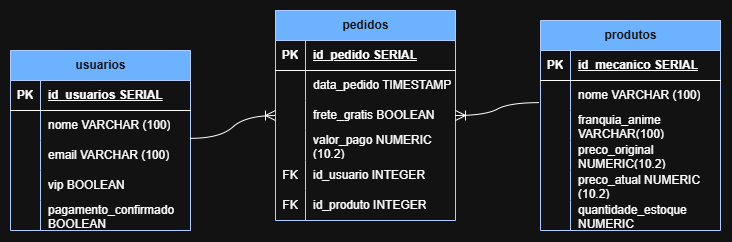

The diagram above was exported from draw.io. Its source (the exported page's mxGraphModel, read from the mxfile embedded in the PNG):
<mxGraphModel dx="768" dy="690" grid="1" gridSize="10" guides="1" tooltips="1" connect="1" arrows="1" fold="1" page="1" pageScale="1" pageWidth="827" pageHeight="1169" math="0" shadow="0">
  <root>
    <mxCell id="0" />
    <mxCell id="1" parent="0" />
    <mxCell id="8hKaYd2uCDplLrWlto6--1" parent="1" style="shape=table;startSize=30;container=1;collapsible=1;childLayout=tableLayout;fixedRows=1;rowLines=0;fontStyle=1;align=center;resizeLast=1;html=1;fillColor=#0050ef;fontColor=#ffffff;strokeColor=#001DBC;" value="usuarios" vertex="1">
      <mxGeometry height="180" width="180" x="150" y="320" as="geometry" />
    </mxCell>
    <mxCell id="8hKaYd2uCDplLrWlto6--2" parent="8hKaYd2uCDplLrWlto6--1" style="shape=tableRow;horizontal=0;startSize=0;swimlaneHead=0;swimlaneBody=0;fillColor=none;collapsible=0;dropTarget=0;points=[[0,0.5],[1,0.5]];portConstraint=eastwest;top=0;left=0;right=0;bottom=1;" value="" vertex="1">
      <mxGeometry height="30" width="180" y="30" as="geometry" />
    </mxCell>
    <mxCell id="8hKaYd2uCDplLrWlto6--3" parent="8hKaYd2uCDplLrWlto6--2" style="shape=partialRectangle;connectable=0;fillColor=none;top=0;left=0;bottom=0;right=0;fontStyle=1;overflow=hidden;whiteSpace=wrap;html=1;" value="PK" vertex="1">
      <mxGeometry height="30" width="30" as="geometry">
        <mxRectangle height="30" width="30" as="alternateBounds" />
      </mxGeometry>
    </mxCell>
    <mxCell id="8hKaYd2uCDplLrWlto6--4" parent="8hKaYd2uCDplLrWlto6--2" style="shape=partialRectangle;connectable=0;fillColor=none;top=0;left=0;bottom=0;right=0;align=left;spacingLeft=6;fontStyle=5;overflow=hidden;whiteSpace=wrap;html=1;" value="id_usuarios SERIAL" vertex="1">
      <mxGeometry height="30" width="150" x="30" as="geometry">
        <mxRectangle height="30" width="150" as="alternateBounds" />
      </mxGeometry>
    </mxCell>
    <mxCell id="8hKaYd2uCDplLrWlto6--5" parent="8hKaYd2uCDplLrWlto6--1" style="shape=tableRow;horizontal=0;startSize=0;swimlaneHead=0;swimlaneBody=0;fillColor=none;collapsible=0;dropTarget=0;points=[[0,0.5],[1,0.5]];portConstraint=eastwest;top=0;left=0;right=0;bottom=0;" value="" vertex="1">
      <mxGeometry height="30" width="180" y="60" as="geometry" />
    </mxCell>
    <mxCell id="8hKaYd2uCDplLrWlto6--6" parent="8hKaYd2uCDplLrWlto6--5" style="shape=partialRectangle;connectable=0;fillColor=none;top=0;left=0;bottom=0;right=0;editable=1;overflow=hidden;whiteSpace=wrap;html=1;" value="" vertex="1">
      <mxGeometry height="30" width="30" as="geometry">
        <mxRectangle height="30" width="30" as="alternateBounds" />
      </mxGeometry>
    </mxCell>
    <mxCell id="8hKaYd2uCDplLrWlto6--7" parent="8hKaYd2uCDplLrWlto6--5" style="shape=partialRectangle;connectable=0;fillColor=none;top=0;left=0;bottom=0;right=0;align=left;spacingLeft=6;overflow=hidden;whiteSpace=wrap;html=1;" value="nome VARCHAR (100)" vertex="1">
      <mxGeometry height="30" width="150" x="30" as="geometry">
        <mxRectangle height="30" width="150" as="alternateBounds" />
      </mxGeometry>
    </mxCell>
    <mxCell id="8hKaYd2uCDplLrWlto6--8" parent="8hKaYd2uCDplLrWlto6--1" style="shape=tableRow;horizontal=0;startSize=0;swimlaneHead=0;swimlaneBody=0;fillColor=none;collapsible=0;dropTarget=0;points=[[0,0.5],[1,0.5]];portConstraint=eastwest;top=0;left=0;right=0;bottom=0;" value="" vertex="1">
      <mxGeometry height="30" width="180" y="90" as="geometry" />
    </mxCell>
    <mxCell id="8hKaYd2uCDplLrWlto6--9" parent="8hKaYd2uCDplLrWlto6--8" style="shape=partialRectangle;connectable=0;fillColor=none;top=0;left=0;bottom=0;right=0;editable=1;overflow=hidden;whiteSpace=wrap;html=1;" value="" vertex="1">
      <mxGeometry height="30" width="30" as="geometry">
        <mxRectangle height="30" width="30" as="alternateBounds" />
      </mxGeometry>
    </mxCell>
    <mxCell id="8hKaYd2uCDplLrWlto6--10" parent="8hKaYd2uCDplLrWlto6--8" style="shape=partialRectangle;connectable=0;fillColor=none;top=0;left=0;bottom=0;right=0;align=left;spacingLeft=6;overflow=hidden;whiteSpace=wrap;html=1;" value="email VARCHAR (100)" vertex="1">
      <mxGeometry height="30" width="150" x="30" as="geometry">
        <mxRectangle height="30" width="150" as="alternateBounds" />
      </mxGeometry>
    </mxCell>
    <mxCell id="8hKaYd2uCDplLrWlto6--11" parent="8hKaYd2uCDplLrWlto6--1" style="shape=tableRow;horizontal=0;startSize=0;swimlaneHead=0;swimlaneBody=0;fillColor=none;collapsible=0;dropTarget=0;points=[[0,0.5],[1,0.5]];portConstraint=eastwest;top=0;left=0;right=0;bottom=0;" value="" vertex="1">
      <mxGeometry height="30" width="180" y="120" as="geometry" />
    </mxCell>
    <mxCell id="8hKaYd2uCDplLrWlto6--12" parent="8hKaYd2uCDplLrWlto6--11" style="shape=partialRectangle;connectable=0;fillColor=none;top=0;left=0;bottom=0;right=0;editable=1;overflow=hidden;whiteSpace=wrap;html=1;" value="" vertex="1">
      <mxGeometry height="30" width="30" as="geometry">
        <mxRectangle height="30" width="30" as="alternateBounds" />
      </mxGeometry>
    </mxCell>
    <mxCell id="8hKaYd2uCDplLrWlto6--13" parent="8hKaYd2uCDplLrWlto6--11" style="shape=partialRectangle;connectable=0;fillColor=none;top=0;left=0;bottom=0;right=0;align=left;spacingLeft=6;overflow=hidden;whiteSpace=wrap;html=1;" value="vip BOOLEAN" vertex="1">
      <mxGeometry height="30" width="150" x="30" as="geometry">
        <mxRectangle height="30" width="150" as="alternateBounds" />
      </mxGeometry>
    </mxCell>
    <mxCell id="8hKaYd2uCDplLrWlto6--67" parent="8hKaYd2uCDplLrWlto6--1" style="shape=tableRow;horizontal=0;startSize=0;swimlaneHead=0;swimlaneBody=0;fillColor=none;collapsible=0;dropTarget=0;points=[[0,0.5],[1,0.5]];portConstraint=eastwest;top=0;left=0;right=0;bottom=0;" value="" vertex="1">
      <mxGeometry height="30" width="180" y="150" as="geometry" />
    </mxCell>
    <mxCell id="8hKaYd2uCDplLrWlto6--68" parent="8hKaYd2uCDplLrWlto6--67" style="shape=partialRectangle;connectable=0;fillColor=none;top=0;left=0;bottom=0;right=0;editable=1;overflow=hidden;whiteSpace=wrap;html=1;" value="" vertex="1">
      <mxGeometry height="30" width="30" as="geometry">
        <mxRectangle height="30" width="30" as="alternateBounds" />
      </mxGeometry>
    </mxCell>
    <mxCell id="8hKaYd2uCDplLrWlto6--69" parent="8hKaYd2uCDplLrWlto6--67" style="shape=partialRectangle;connectable=0;fillColor=none;top=0;left=0;bottom=0;right=0;align=left;spacingLeft=6;overflow=hidden;whiteSpace=wrap;html=1;" value="pagamento_confirmado BOOLEAN" vertex="1">
      <mxGeometry height="30" width="150" x="30" as="geometry">
        <mxRectangle height="30" width="150" as="alternateBounds" />
      </mxGeometry>
    </mxCell>
    <mxCell id="8hKaYd2uCDplLrWlto6--14" parent="1" style="shape=table;startSize=30;container=1;collapsible=1;childLayout=tableLayout;fixedRows=1;rowLines=0;fontStyle=1;align=center;resizeLast=1;html=1;fillColor=#0050ef;fontColor=#ffffff;strokeColor=#001DBC;" value="produtos" vertex="1">
      <mxGeometry height="210" width="180" x="680" y="290" as="geometry" />
    </mxCell>
    <mxCell id="8hKaYd2uCDplLrWlto6--15" parent="8hKaYd2uCDplLrWlto6--14" style="shape=tableRow;horizontal=0;startSize=0;swimlaneHead=0;swimlaneBody=0;fillColor=none;collapsible=0;dropTarget=0;points=[[0,0.5],[1,0.5]];portConstraint=eastwest;top=0;left=0;right=0;bottom=1;" value="" vertex="1">
      <mxGeometry height="30" width="180" y="30" as="geometry" />
    </mxCell>
    <mxCell id="8hKaYd2uCDplLrWlto6--16" parent="8hKaYd2uCDplLrWlto6--15" style="shape=partialRectangle;connectable=0;fillColor=none;top=0;left=0;bottom=0;right=0;fontStyle=1;overflow=hidden;whiteSpace=wrap;html=1;" value="PK" vertex="1">
      <mxGeometry height="30" width="30" as="geometry">
        <mxRectangle height="30" width="30" as="alternateBounds" />
      </mxGeometry>
    </mxCell>
    <mxCell id="8hKaYd2uCDplLrWlto6--17" parent="8hKaYd2uCDplLrWlto6--15" style="shape=partialRectangle;connectable=0;fillColor=none;top=0;left=0;bottom=0;right=0;align=left;spacingLeft=6;fontStyle=5;overflow=hidden;whiteSpace=wrap;html=1;" value="id_mecanico SERIAL" vertex="1">
      <mxGeometry height="30" width="150" x="30" as="geometry">
        <mxRectangle height="30" width="150" as="alternateBounds" />
      </mxGeometry>
    </mxCell>
    <mxCell id="8hKaYd2uCDplLrWlto6--18" parent="8hKaYd2uCDplLrWlto6--14" style="shape=tableRow;horizontal=0;startSize=0;swimlaneHead=0;swimlaneBody=0;fillColor=none;collapsible=0;dropTarget=0;points=[[0,0.5],[1,0.5]];portConstraint=eastwest;top=0;left=0;right=0;bottom=0;" value="" vertex="1">
      <mxGeometry height="30" width="180" y="60" as="geometry" />
    </mxCell>
    <mxCell id="8hKaYd2uCDplLrWlto6--19" parent="8hKaYd2uCDplLrWlto6--18" style="shape=partialRectangle;connectable=0;fillColor=none;top=0;left=0;bottom=0;right=0;editable=1;overflow=hidden;whiteSpace=wrap;html=1;" value="" vertex="1">
      <mxGeometry height="30" width="30" as="geometry">
        <mxRectangle height="30" width="30" as="alternateBounds" />
      </mxGeometry>
    </mxCell>
    <mxCell id="8hKaYd2uCDplLrWlto6--20" parent="8hKaYd2uCDplLrWlto6--18" style="shape=partialRectangle;connectable=0;fillColor=none;top=0;left=0;bottom=0;right=0;align=left;spacingLeft=6;overflow=hidden;whiteSpace=wrap;html=1;" value="nome VARCHAR (100)" vertex="1">
      <mxGeometry height="30" width="150" x="30" as="geometry">
        <mxRectangle height="30" width="150" as="alternateBounds" />
      </mxGeometry>
    </mxCell>
    <mxCell id="8hKaYd2uCDplLrWlto6--21" parent="8hKaYd2uCDplLrWlto6--14" style="shape=tableRow;horizontal=0;startSize=0;swimlaneHead=0;swimlaneBody=0;fillColor=none;collapsible=0;dropTarget=0;points=[[0,0.5],[1,0.5]];portConstraint=eastwest;top=0;left=0;right=0;bottom=0;" value="" vertex="1">
      <mxGeometry height="30" width="180" y="90" as="geometry" />
    </mxCell>
    <mxCell id="8hKaYd2uCDplLrWlto6--22" parent="8hKaYd2uCDplLrWlto6--21" style="shape=partialRectangle;connectable=0;fillColor=none;top=0;left=0;bottom=0;right=0;editable=1;overflow=hidden;whiteSpace=wrap;html=1;" value="" vertex="1">
      <mxGeometry height="30" width="30" as="geometry">
        <mxRectangle height="30" width="30" as="alternateBounds" />
      </mxGeometry>
    </mxCell>
    <mxCell id="8hKaYd2uCDplLrWlto6--23" parent="8hKaYd2uCDplLrWlto6--21" style="shape=partialRectangle;connectable=0;fillColor=none;top=0;left=0;bottom=0;right=0;align=left;spacingLeft=6;overflow=hidden;whiteSpace=wrap;html=1;" value="franquia_anime VARCHAR(100)" vertex="1">
      <mxGeometry height="30" width="150" x="30" as="geometry">
        <mxRectangle height="30" width="150" as="alternateBounds" />
      </mxGeometry>
    </mxCell>
    <mxCell id="8hKaYd2uCDplLrWlto6--70" parent="8hKaYd2uCDplLrWlto6--14" style="shape=tableRow;horizontal=0;startSize=0;swimlaneHead=0;swimlaneBody=0;fillColor=none;collapsible=0;dropTarget=0;points=[[0,0.5],[1,0.5]];portConstraint=eastwest;top=0;left=0;right=0;bottom=0;" value="" vertex="1">
      <mxGeometry height="30" width="180" y="120" as="geometry" />
    </mxCell>
    <mxCell id="8hKaYd2uCDplLrWlto6--71" parent="8hKaYd2uCDplLrWlto6--70" style="shape=partialRectangle;connectable=0;fillColor=none;top=0;left=0;bottom=0;right=0;editable=1;overflow=hidden;whiteSpace=wrap;html=1;" value="" vertex="1">
      <mxGeometry height="30" width="30" as="geometry">
        <mxRectangle height="30" width="30" as="alternateBounds" />
      </mxGeometry>
    </mxCell>
    <mxCell id="8hKaYd2uCDplLrWlto6--72" parent="8hKaYd2uCDplLrWlto6--70" style="shape=partialRectangle;connectable=0;fillColor=none;top=0;left=0;bottom=0;right=0;align=left;spacingLeft=6;overflow=hidden;whiteSpace=wrap;html=1;" value="preco_original NUMERIC(10.2)" vertex="1">
      <mxGeometry height="30" width="150" x="30" as="geometry">
        <mxRectangle height="30" width="150" as="alternateBounds" />
      </mxGeometry>
    </mxCell>
    <mxCell id="8hKaYd2uCDplLrWlto6--73" parent="8hKaYd2uCDplLrWlto6--14" style="shape=tableRow;horizontal=0;startSize=0;swimlaneHead=0;swimlaneBody=0;fillColor=none;collapsible=0;dropTarget=0;points=[[0,0.5],[1,0.5]];portConstraint=eastwest;top=0;left=0;right=0;bottom=0;" value="" vertex="1">
      <mxGeometry height="30" width="180" y="150" as="geometry" />
    </mxCell>
    <mxCell id="8hKaYd2uCDplLrWlto6--74" parent="8hKaYd2uCDplLrWlto6--73" style="shape=partialRectangle;connectable=0;fillColor=none;top=0;left=0;bottom=0;right=0;editable=1;overflow=hidden;whiteSpace=wrap;html=1;" value="" vertex="1">
      <mxGeometry height="30" width="30" as="geometry">
        <mxRectangle height="30" width="30" as="alternateBounds" />
      </mxGeometry>
    </mxCell>
    <mxCell id="8hKaYd2uCDplLrWlto6--75" parent="8hKaYd2uCDplLrWlto6--73" style="shape=partialRectangle;connectable=0;fillColor=none;top=0;left=0;bottom=0;right=0;align=left;spacingLeft=6;overflow=hidden;whiteSpace=wrap;html=1;" value="preco_atual NUMERIC (10.2)" vertex="1">
      <mxGeometry height="30" width="150" x="30" as="geometry">
        <mxRectangle height="30" width="150" as="alternateBounds" />
      </mxGeometry>
    </mxCell>
    <mxCell id="8hKaYd2uCDplLrWlto6--76" parent="8hKaYd2uCDplLrWlto6--14" style="shape=tableRow;horizontal=0;startSize=0;swimlaneHead=0;swimlaneBody=0;fillColor=none;collapsible=0;dropTarget=0;points=[[0,0.5],[1,0.5]];portConstraint=eastwest;top=0;left=0;right=0;bottom=0;" value="" vertex="1">
      <mxGeometry height="30" width="180" y="180" as="geometry" />
    </mxCell>
    <mxCell id="8hKaYd2uCDplLrWlto6--77" parent="8hKaYd2uCDplLrWlto6--76" style="shape=partialRectangle;connectable=0;fillColor=none;top=0;left=0;bottom=0;right=0;editable=1;overflow=hidden;whiteSpace=wrap;html=1;" value="" vertex="1">
      <mxGeometry height="30" width="30" as="geometry">
        <mxRectangle height="30" width="30" as="alternateBounds" />
      </mxGeometry>
    </mxCell>
    <mxCell id="8hKaYd2uCDplLrWlto6--78" parent="8hKaYd2uCDplLrWlto6--76" style="shape=partialRectangle;connectable=0;fillColor=none;top=0;left=0;bottom=0;right=0;align=left;spacingLeft=6;overflow=hidden;whiteSpace=wrap;html=1;" value="quantidade_estoque NUMERIC&amp;nbsp;" vertex="1">
      <mxGeometry height="30" width="150" x="30" as="geometry">
        <mxRectangle height="30" width="150" as="alternateBounds" />
      </mxGeometry>
    </mxCell>
    <mxCell id="8hKaYd2uCDplLrWlto6--27" parent="1" style="shape=table;startSize=30;container=1;collapsible=1;childLayout=tableLayout;fixedRows=1;rowLines=0;fontStyle=1;align=center;resizeLast=1;html=1;fillColor=#0050ef;fontColor=#ffffff;strokeColor=#001DBC;" value="pedidos" vertex="1">
      <mxGeometry height="210" width="180" x="415" y="280" as="geometry" />
    </mxCell>
    <mxCell id="8hKaYd2uCDplLrWlto6--28" parent="8hKaYd2uCDplLrWlto6--27" style="shape=tableRow;horizontal=0;startSize=0;swimlaneHead=0;swimlaneBody=0;fillColor=none;collapsible=0;dropTarget=0;points=[[0,0.5],[1,0.5]];portConstraint=eastwest;top=0;left=0;right=0;bottom=1;" value="" vertex="1">
      <mxGeometry height="30" width="180" y="30" as="geometry" />
    </mxCell>
    <mxCell id="8hKaYd2uCDplLrWlto6--29" parent="8hKaYd2uCDplLrWlto6--28" style="shape=partialRectangle;connectable=0;fillColor=none;top=0;left=0;bottom=0;right=0;fontStyle=1;overflow=hidden;whiteSpace=wrap;html=1;" value="PK" vertex="1">
      <mxGeometry height="30" width="30" as="geometry">
        <mxRectangle height="30" width="30" as="alternateBounds" />
      </mxGeometry>
    </mxCell>
    <mxCell id="8hKaYd2uCDplLrWlto6--30" parent="8hKaYd2uCDplLrWlto6--28" style="shape=partialRectangle;connectable=0;fillColor=none;top=0;left=0;bottom=0;right=0;align=left;spacingLeft=6;fontStyle=5;overflow=hidden;whiteSpace=wrap;html=1;" value="id_pedido SERIAL" vertex="1">
      <mxGeometry height="30" width="150" x="30" as="geometry">
        <mxRectangle height="30" width="150" as="alternateBounds" />
      </mxGeometry>
    </mxCell>
    <mxCell id="8hKaYd2uCDplLrWlto6--31" parent="8hKaYd2uCDplLrWlto6--27" style="shape=tableRow;horizontal=0;startSize=0;swimlaneHead=0;swimlaneBody=0;fillColor=none;collapsible=0;dropTarget=0;points=[[0,0.5],[1,0.5]];portConstraint=eastwest;top=0;left=0;right=0;bottom=0;" value="" vertex="1">
      <mxGeometry height="30" width="180" y="60" as="geometry" />
    </mxCell>
    <mxCell id="8hKaYd2uCDplLrWlto6--32" parent="8hKaYd2uCDplLrWlto6--31" style="shape=partialRectangle;connectable=0;fillColor=none;top=0;left=0;bottom=0;right=0;editable=1;overflow=hidden;whiteSpace=wrap;html=1;" value="" vertex="1">
      <mxGeometry height="30" width="30" as="geometry">
        <mxRectangle height="30" width="30" as="alternateBounds" />
      </mxGeometry>
    </mxCell>
    <mxCell id="8hKaYd2uCDplLrWlto6--33" parent="8hKaYd2uCDplLrWlto6--31" style="shape=partialRectangle;connectable=0;fillColor=none;top=0;left=0;bottom=0;right=0;align=left;spacingLeft=6;overflow=hidden;whiteSpace=wrap;html=1;" value="data_pedido TIMESTAMP" vertex="1">
      <mxGeometry height="30" width="150" x="30" as="geometry">
        <mxRectangle height="30" width="150" as="alternateBounds" />
      </mxGeometry>
    </mxCell>
    <mxCell id="8hKaYd2uCDplLrWlto6--37" parent="8hKaYd2uCDplLrWlto6--27" style="shape=tableRow;horizontal=0;startSize=0;swimlaneHead=0;swimlaneBody=0;fillColor=none;collapsible=0;dropTarget=0;points=[[0,0.5],[1,0.5]];portConstraint=eastwest;top=0;left=0;right=0;bottom=0;" value="" vertex="1">
      <mxGeometry height="30" width="180" y="90" as="geometry" />
    </mxCell>
    <mxCell id="8hKaYd2uCDplLrWlto6--38" parent="8hKaYd2uCDplLrWlto6--37" style="shape=partialRectangle;connectable=0;fillColor=none;top=0;left=0;bottom=0;right=0;editable=1;overflow=hidden;whiteSpace=wrap;html=1;" value=" " vertex="1">
      <mxGeometry height="30" width="30" as="geometry">
        <mxRectangle height="30" width="30" as="alternateBounds" />
      </mxGeometry>
    </mxCell>
    <mxCell id="8hKaYd2uCDplLrWlto6--39" parent="8hKaYd2uCDplLrWlto6--37" style="shape=partialRectangle;connectable=0;fillColor=none;top=0;left=0;bottom=0;right=0;align=left;spacingLeft=6;overflow=hidden;whiteSpace=wrap;html=1;" value="frete_gratis BOOLEAN" vertex="1">
      <mxGeometry height="30" width="150" x="30" as="geometry">
        <mxRectangle height="30" width="150" as="alternateBounds" />
      </mxGeometry>
    </mxCell>
    <mxCell id="8hKaYd2uCDplLrWlto6--40" parent="8hKaYd2uCDplLrWlto6--27" style="shape=tableRow;horizontal=0;startSize=0;swimlaneHead=0;swimlaneBody=0;fillColor=none;collapsible=0;dropTarget=0;points=[[0,0.5],[1,0.5]];portConstraint=eastwest;top=0;left=0;right=0;bottom=0;" value="" vertex="1">
      <mxGeometry height="30" width="180" y="120" as="geometry" />
    </mxCell>
    <mxCell id="8hKaYd2uCDplLrWlto6--41" parent="8hKaYd2uCDplLrWlto6--40" style="shape=partialRectangle;connectable=0;fillColor=none;top=0;left=0;bottom=0;right=0;editable=1;overflow=hidden;whiteSpace=wrap;html=1;" value="" vertex="1">
      <mxGeometry height="30" width="30" as="geometry">
        <mxRectangle height="30" width="30" as="alternateBounds" />
      </mxGeometry>
    </mxCell>
    <mxCell id="8hKaYd2uCDplLrWlto6--42" parent="8hKaYd2uCDplLrWlto6--40" style="shape=partialRectangle;connectable=0;fillColor=none;top=0;left=0;bottom=0;right=0;align=left;spacingLeft=6;overflow=hidden;whiteSpace=wrap;html=1;" value="valor_pago NUMERIC (10.2)" vertex="1">
      <mxGeometry height="30" width="150" x="30" as="geometry">
        <mxRectangle height="30" width="150" as="alternateBounds" />
      </mxGeometry>
    </mxCell>
    <mxCell id="8hKaYd2uCDplLrWlto6--46" parent="8hKaYd2uCDplLrWlto6--27" style="shape=tableRow;horizontal=0;startSize=0;swimlaneHead=0;swimlaneBody=0;fillColor=none;collapsible=0;dropTarget=0;points=[[0,0.5],[1,0.5]];portConstraint=eastwest;top=0;left=0;right=0;bottom=0;" value="" vertex="1">
      <mxGeometry height="30" width="180" y="150" as="geometry" />
    </mxCell>
    <mxCell id="8hKaYd2uCDplLrWlto6--47" parent="8hKaYd2uCDplLrWlto6--46" style="shape=partialRectangle;connectable=0;fillColor=none;top=0;left=0;bottom=0;right=0;editable=1;overflow=hidden;whiteSpace=wrap;html=1;" value="FK" vertex="1">
      <mxGeometry height="30" width="30" as="geometry">
        <mxRectangle height="30" width="30" as="alternateBounds" />
      </mxGeometry>
    </mxCell>
    <mxCell id="8hKaYd2uCDplLrWlto6--48" parent="8hKaYd2uCDplLrWlto6--46" style="shape=partialRectangle;connectable=0;fillColor=none;top=0;left=0;bottom=0;right=0;align=left;spacingLeft=6;overflow=hidden;whiteSpace=wrap;html=1;" value="id_usuario INTEGER" vertex="1">
      <mxGeometry height="30" width="150" x="30" as="geometry">
        <mxRectangle height="30" width="150" as="alternateBounds" />
      </mxGeometry>
    </mxCell>
    <mxCell id="8hKaYd2uCDplLrWlto6--49" parent="8hKaYd2uCDplLrWlto6--27" style="shape=tableRow;horizontal=0;startSize=0;swimlaneHead=0;swimlaneBody=0;fillColor=none;collapsible=0;dropTarget=0;points=[[0,0.5],[1,0.5]];portConstraint=eastwest;top=0;left=0;right=0;bottom=0;" value="" vertex="1">
      <mxGeometry height="30" width="180" y="180" as="geometry" />
    </mxCell>
    <mxCell id="8hKaYd2uCDplLrWlto6--50" parent="8hKaYd2uCDplLrWlto6--49" style="shape=partialRectangle;connectable=0;fillColor=none;top=0;left=0;bottom=0;right=0;editable=1;overflow=hidden;whiteSpace=wrap;html=1;" value="FK" vertex="1">
      <mxGeometry height="30" width="30" as="geometry">
        <mxRectangle height="30" width="30" as="alternateBounds" />
      </mxGeometry>
    </mxCell>
    <mxCell id="8hKaYd2uCDplLrWlto6--51" parent="8hKaYd2uCDplLrWlto6--49" style="shape=partialRectangle;connectable=0;fillColor=none;top=0;left=0;bottom=0;right=0;align=left;spacingLeft=6;overflow=hidden;whiteSpace=wrap;html=1;" value="id_produto INTEGER" vertex="1">
      <mxGeometry height="30" width="150" x="30" as="geometry">
        <mxRectangle height="30" width="150" as="alternateBounds" />
      </mxGeometry>
    </mxCell>
    <mxCell id="8hKaYd2uCDplLrWlto6--65" edge="1" parent="1" source="8hKaYd2uCDplLrWlto6--8" style="edgeStyle=entityRelationEdgeStyle;fontSize=12;html=1;endArrow=ERoneToMany;rounded=0;defaultLabelBackgroundColor=gap;startSize=8;endSize=8;curved=1;exitX=0.999;exitY=-0.072;exitDx=0;exitDy=0;exitPerimeter=0;entryX=0;entryY=0.5;entryDx=0;entryDy=0;" target="8hKaYd2uCDplLrWlto6--37" value="">
      <mxGeometry height="100" relative="1" width="100" as="geometry">
        <mxPoint x="370" y="490" as="sourcePoint" />
        <mxPoint x="470" y="390" as="targetPoint" />
      </mxGeometry>
    </mxCell>
    <mxCell id="8hKaYd2uCDplLrWlto6--66" edge="1" parent="1" source="8hKaYd2uCDplLrWlto6--18" style="edgeStyle=entityRelationEdgeStyle;fontSize=12;html=1;endArrow=ERoneToMany;rounded=0;defaultLabelBackgroundColor=gap;startSize=8;endSize=8;curved=1;exitX=-0.007;exitY=0.738;exitDx=0;exitDy=0;exitPerimeter=0;entryX=1;entryY=0.5;entryDx=0;entryDy=0;" target="8hKaYd2uCDplLrWlto6--37" value="">
      <mxGeometry height="100" relative="1" width="100" as="geometry">
        <mxPoint x="370" y="490" as="sourcePoint" />
        <mxPoint x="470" y="390" as="targetPoint" />
      </mxGeometry>
    </mxCell>
  </root>
</mxGraphModel>